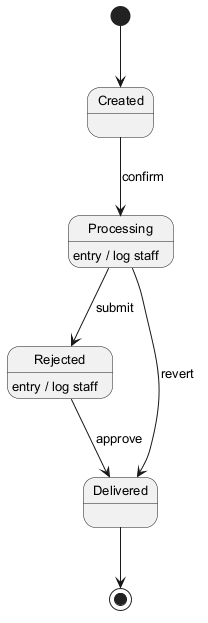

The diagram above was rendered by PlantUML. Its source (embedded in the PNG):
@startuml
skinparam backgroundColor #FFFFFF
skinparam classBackgroundColor #F3E5F5
skinparam classBorderColor #6A1B9A
skinparam defaultFontSize 13
[*] --> Created
Created --> Processing : confirm
Processing --> Rejected : submit
Processing : entry / log staff
Rejected --> Delivered : approve
Rejected : entry / log staff
Processing --> Delivered : revert
Delivered --> [*]
@enduml